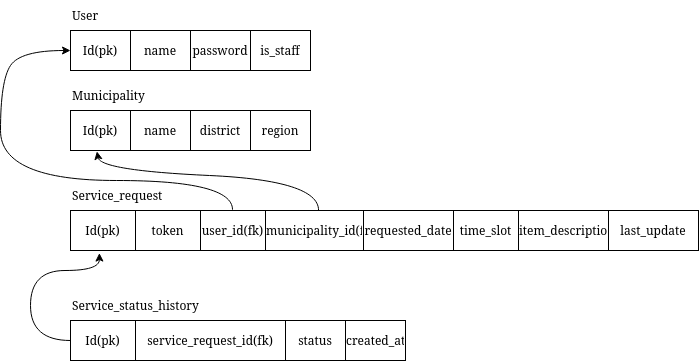

The diagram above was exported from draw.io. Its source (the exported page's mxGraphModel, read from the mxfile embedded in the PNG):
<mxGraphModel dx="1404" dy="926" grid="1" gridSize="10" guides="1" tooltips="1" connect="1" arrows="1" fold="1" page="0" pageScale="1" pageWidth="850" pageHeight="1100" math="0" shadow="0">
  <root>
    <mxCell id="0" />
    <mxCell id="1" parent="0" />
    <mxCell id="16" value="" style="group" parent="1" vertex="1" connectable="0">
      <mxGeometry x="170" y="210" width="240" height="70" as="geometry" />
    </mxCell>
    <mxCell id="9" value="User" style="text;html=1;align=left;verticalAlign=middle;resizable=0;points=[];autosize=1;strokeColor=none;fillColor=none;" parent="16" vertex="1">
      <mxGeometry width="50" height="30" as="geometry" />
    </mxCell>
    <mxCell id="10" value="" style="shape=table;startSize=0;container=1;collapsible=0;childLayout=tableLayout;" parent="16" vertex="1">
      <mxGeometry y="30" width="240" height="40" as="geometry" />
    </mxCell>
    <mxCell id="11" value="" style="shape=tableRow;horizontal=0;startSize=0;swimlaneHead=0;swimlaneBody=0;strokeColor=inherit;top=0;left=0;bottom=0;right=0;collapsible=0;dropTarget=0;fillColor=none;points=[[0,0.5],[1,0.5]];portConstraint=eastwest;" parent="10" vertex="1">
      <mxGeometry width="240" height="40" as="geometry" />
    </mxCell>
    <mxCell id="12" value="Id(pk)" style="shape=partialRectangle;html=1;whiteSpace=wrap;connectable=0;strokeColor=inherit;overflow=hidden;fillColor=none;top=0;left=0;bottom=0;right=0;pointerEvents=1;" parent="11" vertex="1">
      <mxGeometry width="60" height="40" as="geometry">
        <mxRectangle width="60" height="40" as="alternateBounds" />
      </mxGeometry>
    </mxCell>
    <mxCell id="13" value="name" style="shape=partialRectangle;html=1;whiteSpace=wrap;connectable=0;strokeColor=inherit;overflow=hidden;fillColor=none;top=0;left=0;bottom=0;right=0;pointerEvents=1;" parent="11" vertex="1">
      <mxGeometry x="60" width="60" height="40" as="geometry">
        <mxRectangle width="60" height="40" as="alternateBounds" />
      </mxGeometry>
    </mxCell>
    <mxCell id="14" value="password" style="shape=partialRectangle;html=1;whiteSpace=wrap;connectable=0;strokeColor=inherit;overflow=hidden;fillColor=none;top=0;left=0;bottom=0;right=0;pointerEvents=1;" parent="11" vertex="1">
      <mxGeometry x="120" width="60" height="40" as="geometry">
        <mxRectangle width="60" height="40" as="alternateBounds" />
      </mxGeometry>
    </mxCell>
    <mxCell id="15" value="is_staff" style="shape=partialRectangle;html=1;whiteSpace=wrap;connectable=0;strokeColor=inherit;overflow=hidden;fillColor=none;top=0;left=0;bottom=0;right=0;pointerEvents=1;" parent="11" vertex="1">
      <mxGeometry x="180" width="60" height="40" as="geometry">
        <mxRectangle width="60" height="40" as="alternateBounds" />
      </mxGeometry>
    </mxCell>
    <mxCell id="32" value="" style="group" parent="1" vertex="1" connectable="0">
      <mxGeometry x="170" y="290" width="240" height="70" as="geometry" />
    </mxCell>
    <mxCell id="17" value="" style="shape=table;startSize=0;container=1;collapsible=0;childLayout=tableLayout;" parent="32" vertex="1">
      <mxGeometry y="30" width="240" height="40" as="geometry" />
    </mxCell>
    <mxCell id="18" value="" style="shape=tableRow;horizontal=0;startSize=0;swimlaneHead=0;swimlaneBody=0;strokeColor=inherit;top=0;left=0;bottom=0;right=0;collapsible=0;dropTarget=0;fillColor=none;points=[[0,0.5],[1,0.5]];portConstraint=eastwest;" parent="17" vertex="1">
      <mxGeometry width="240" height="40" as="geometry" />
    </mxCell>
    <mxCell id="19" value="Id(pk)" style="shape=partialRectangle;html=1;whiteSpace=wrap;connectable=0;strokeColor=inherit;overflow=hidden;fillColor=none;top=0;left=0;bottom=0;right=0;pointerEvents=1;" parent="18" vertex="1">
      <mxGeometry width="60" height="40" as="geometry">
        <mxRectangle width="60" height="40" as="alternateBounds" />
      </mxGeometry>
    </mxCell>
    <mxCell id="20" value="name" style="shape=partialRectangle;html=1;whiteSpace=wrap;connectable=0;strokeColor=inherit;overflow=hidden;fillColor=none;top=0;left=0;bottom=0;right=0;pointerEvents=1;" parent="18" vertex="1">
      <mxGeometry x="60" width="60" height="40" as="geometry">
        <mxRectangle width="60" height="40" as="alternateBounds" />
      </mxGeometry>
    </mxCell>
    <mxCell id="21" value="district" style="shape=partialRectangle;html=1;whiteSpace=wrap;connectable=0;strokeColor=inherit;overflow=hidden;fillColor=none;top=0;left=0;bottom=0;right=0;pointerEvents=1;" parent="18" vertex="1">
      <mxGeometry x="120" width="60" height="40" as="geometry">
        <mxRectangle width="60" height="40" as="alternateBounds" />
      </mxGeometry>
    </mxCell>
    <mxCell id="22" value="region" style="shape=partialRectangle;html=1;whiteSpace=wrap;connectable=0;strokeColor=inherit;overflow=hidden;fillColor=none;top=0;left=0;bottom=0;right=0;pointerEvents=1;" parent="18" vertex="1">
      <mxGeometry x="180" width="60" height="40" as="geometry">
        <mxRectangle width="60" height="40" as="alternateBounds" />
      </mxGeometry>
    </mxCell>
    <mxCell id="31" value="Municipality" style="text;html=1;align=left;verticalAlign=middle;resizable=0;points=[];autosize=1;strokeColor=none;fillColor=none;" parent="32" vertex="1">
      <mxGeometry width="90" height="30" as="geometry" />
    </mxCell>
    <mxCell id="44" value="" style="group" parent="1" vertex="1" connectable="0">
      <mxGeometry x="170" y="390" width="620" height="70" as="geometry" />
    </mxCell>
    <mxCell id="33" value="" style="shape=table;startSize=0;container=1;collapsible=0;childLayout=tableLayout;" parent="44" vertex="1">
      <mxGeometry y="30" width="628" height="40" as="geometry" />
    </mxCell>
    <mxCell id="34" value="" style="shape=tableRow;horizontal=0;startSize=0;swimlaneHead=0;swimlaneBody=0;strokeColor=inherit;top=0;left=0;bottom=0;right=0;collapsible=0;dropTarget=0;fillColor=none;points=[[0,0.5],[1,0.5]];portConstraint=eastwest;" parent="33" vertex="1">
      <mxGeometry width="628" height="40" as="geometry" />
    </mxCell>
    <mxCell id="35" value="Id(pk)" style="shape=partialRectangle;html=1;whiteSpace=wrap;connectable=0;strokeColor=inherit;overflow=hidden;fillColor=none;top=0;left=0;bottom=0;right=0;pointerEvents=1;" parent="34" vertex="1">
      <mxGeometry width="65" height="40" as="geometry">
        <mxRectangle width="65" height="40" as="alternateBounds" />
      </mxGeometry>
    </mxCell>
    <mxCell id="36" value="token" style="shape=partialRectangle;html=1;whiteSpace=wrap;connectable=0;strokeColor=inherit;overflow=hidden;fillColor=none;top=0;left=0;bottom=0;right=0;pointerEvents=1;" parent="34" vertex="1">
      <mxGeometry x="65" width="65" height="40" as="geometry">
        <mxRectangle width="65" height="40" as="alternateBounds" />
      </mxGeometry>
    </mxCell>
    <mxCell id="37" value="user_id(fk)" style="shape=partialRectangle;html=1;whiteSpace=wrap;connectable=0;strokeColor=inherit;overflow=hidden;fillColor=none;top=0;left=0;bottom=0;right=0;pointerEvents=1;" parent="34" vertex="1">
      <mxGeometry x="130" width="65" height="40" as="geometry">
        <mxRectangle width="65" height="40" as="alternateBounds" />
      </mxGeometry>
    </mxCell>
    <mxCell id="38" value="municipality_id(fk)" style="shape=partialRectangle;html=1;whiteSpace=wrap;connectable=0;strokeColor=inherit;overflow=hidden;fillColor=none;top=0;left=0;bottom=0;right=0;pointerEvents=1;" parent="34" vertex="1">
      <mxGeometry x="195" width="98" height="40" as="geometry">
        <mxRectangle width="98" height="40" as="alternateBounds" />
      </mxGeometry>
    </mxCell>
    <mxCell id="39" value="requested_date" style="shape=partialRectangle;html=1;whiteSpace=wrap;connectable=0;strokeColor=inherit;overflow=hidden;fillColor=none;top=0;left=0;bottom=0;right=0;pointerEvents=1;" parent="34" vertex="1">
      <mxGeometry x="293" width="90" height="40" as="geometry">
        <mxRectangle width="90" height="40" as="alternateBounds" />
      </mxGeometry>
    </mxCell>
    <mxCell id="40" value="time_slot" style="shape=partialRectangle;html=1;whiteSpace=wrap;connectable=0;strokeColor=inherit;overflow=hidden;fillColor=none;top=0;left=0;bottom=0;right=0;pointerEvents=1;" parent="34" vertex="1">
      <mxGeometry x="383" width="65" height="40" as="geometry">
        <mxRectangle width="65" height="40" as="alternateBounds" />
      </mxGeometry>
    </mxCell>
    <mxCell id="42" value="item_description" style="shape=partialRectangle;html=1;whiteSpace=wrap;connectable=0;strokeColor=inherit;overflow=hidden;fillColor=none;top=0;left=0;bottom=0;right=0;pointerEvents=1;" parent="34" vertex="1">
      <mxGeometry x="448" width="90" height="40" as="geometry">
        <mxRectangle width="90" height="40" as="alternateBounds" />
      </mxGeometry>
    </mxCell>
    <mxCell id="43" value="last_update" style="shape=partialRectangle;html=1;whiteSpace=wrap;connectable=0;strokeColor=inherit;overflow=hidden;fillColor=none;top=0;left=0;bottom=0;right=0;pointerEvents=1;" parent="34" vertex="1">
      <mxGeometry x="538" width="90" height="40" as="geometry">
        <mxRectangle width="90" height="40" as="alternateBounds" />
      </mxGeometry>
    </mxCell>
    <mxCell id="41" value="Service_request" style="text;html=1;align=left;verticalAlign=middle;resizable=0;points=[];autosize=1;strokeColor=none;fillColor=none;" parent="44" vertex="1">
      <mxGeometry width="110" height="30" as="geometry" />
    </mxCell>
    <mxCell id="52" value="" style="group" parent="1" vertex="1" connectable="0">
      <mxGeometry x="170" y="500" width="300" height="70" as="geometry" />
    </mxCell>
    <mxCell id="45" value="" style="shape=table;startSize=0;container=1;collapsible=0;childLayout=tableLayout;" parent="52" vertex="1">
      <mxGeometry y="30" width="335" height="40" as="geometry" />
    </mxCell>
    <mxCell id="46" value="" style="shape=tableRow;horizontal=0;startSize=0;swimlaneHead=0;swimlaneBody=0;strokeColor=inherit;top=0;left=0;bottom=0;right=0;collapsible=0;dropTarget=0;fillColor=none;points=[[0,0.5],[1,0.5]];portConstraint=eastwest;" parent="45" vertex="1">
      <mxGeometry width="335" height="40" as="geometry" />
    </mxCell>
    <mxCell id="56" value="Id(pk)" style="shape=partialRectangle;html=1;whiteSpace=wrap;connectable=0;strokeColor=inherit;overflow=hidden;fillColor=none;top=0;left=0;bottom=0;right=0;pointerEvents=1;" parent="46" vertex="1">
      <mxGeometry width="65" height="40" as="geometry">
        <mxRectangle width="65" height="40" as="alternateBounds" />
      </mxGeometry>
    </mxCell>
    <mxCell id="48" value="service_request_id(fk)" style="shape=partialRectangle;html=1;whiteSpace=wrap;connectable=0;strokeColor=inherit;overflow=hidden;fillColor=none;top=0;left=0;bottom=0;right=0;pointerEvents=1;" parent="46" vertex="1">
      <mxGeometry x="65" width="150" height="40" as="geometry">
        <mxRectangle width="150" height="40" as="alternateBounds" />
      </mxGeometry>
    </mxCell>
    <mxCell id="49" value="status" style="shape=partialRectangle;html=1;whiteSpace=wrap;connectable=0;strokeColor=inherit;overflow=hidden;fillColor=none;top=0;left=0;bottom=0;right=0;pointerEvents=1;" parent="46" vertex="1">
      <mxGeometry x="215" width="60" height="40" as="geometry">
        <mxRectangle width="60" height="40" as="alternateBounds" />
      </mxGeometry>
    </mxCell>
    <mxCell id="50" value="created_at" style="shape=partialRectangle;html=1;whiteSpace=wrap;connectable=0;strokeColor=inherit;overflow=hidden;fillColor=none;top=0;left=0;bottom=0;right=0;pointerEvents=1;" parent="46" vertex="1">
      <mxGeometry x="275" width="60" height="40" as="geometry">
        <mxRectangle width="60" height="40" as="alternateBounds" />
      </mxGeometry>
    </mxCell>
    <mxCell id="51" value="Service_status_history" style="text;html=1;align=left;verticalAlign=middle;resizable=0;points=[];autosize=1;strokeColor=none;fillColor=none;" parent="52" vertex="1">
      <mxGeometry width="140" height="30" as="geometry" />
    </mxCell>
    <mxCell id="53" value="" style="endArrow=classic;html=1;rounded=0;exitX=0;exitY=0.5;exitDx=0;exitDy=0;entryX=0.046;entryY=1.064;entryDx=0;entryDy=0;entryPerimeter=0;curved=1;" parent="1" source="46" target="34" edge="1">
      <mxGeometry width="50" height="50" relative="1" as="geometry">
        <mxPoint x="110" y="570" as="sourcePoint" />
        <mxPoint x="160" y="520" as="targetPoint" />
        <Array as="points">
          <mxPoint x="130" y="550" />
          <mxPoint x="130" y="480" />
          <mxPoint x="199" y="480" />
        </Array>
      </mxGeometry>
    </mxCell>
    <mxCell id="54" value="" style="endArrow=classic;html=1;rounded=0;exitX=0.258;exitY=-0.021;exitDx=0;exitDy=0;exitPerimeter=0;entryX=0;entryY=0.5;entryDx=0;entryDy=0;curved=1;" parent="1" source="34" target="11" edge="1">
      <mxGeometry width="50" height="50" relative="1" as="geometry">
        <mxPoint x="570" y="380" as="sourcePoint" />
        <mxPoint x="620" y="330" as="targetPoint" />
        <Array as="points">
          <mxPoint x="332" y="390" />
          <mxPoint x="100" y="390" />
          <mxPoint x="100" y="290" />
          <mxPoint x="120" y="260" />
        </Array>
      </mxGeometry>
    </mxCell>
    <mxCell id="55" value="" style="endArrow=classic;html=1;rounded=0;exitX=0.395;exitY=-0.007;exitDx=0;exitDy=0;exitPerimeter=0;entryX=0.11;entryY=1.021;entryDx=0;entryDy=0;entryPerimeter=0;curved=1;" parent="1" source="34" target="18" edge="1">
      <mxGeometry width="50" height="50" relative="1" as="geometry">
        <mxPoint x="500" y="350" as="sourcePoint" />
        <mxPoint x="550" y="300" as="targetPoint" />
        <Array as="points">
          <mxPoint x="418" y="390" />
          <mxPoint x="200" y="380" />
        </Array>
      </mxGeometry>
    </mxCell>
  </root>
</mxGraphModel>